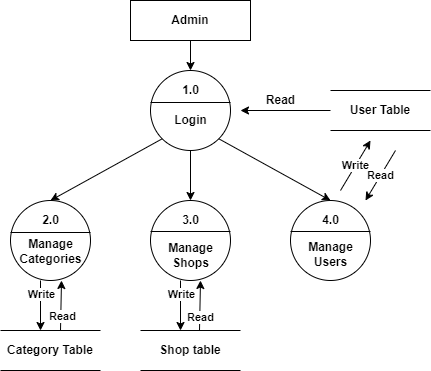

The diagram above was exported from draw.io. Its source (the exported page's mxGraphModel, read from the mxfile embedded in the PNG):
<mxGraphModel dx="1014" dy="531" grid="1" gridSize="10" guides="1" tooltips="1" connect="1" arrows="1" fold="1" page="1" pageScale="1" pageWidth="850" pageHeight="1100" math="0" shadow="0">
  <root>
    <mxCell id="0" />
    <mxCell id="1" parent="0" />
    <mxCell id="bVCHGHQAuZ5a4b1Ab20L-5" style="edgeStyle=orthogonalEdgeStyle;rounded=0;orthogonalLoop=1;jettySize=auto;html=1;exitX=0.5;exitY=1;exitDx=0;exitDy=0;" parent="1" source="bVCHGHQAuZ5a4b1Ab20L-1" edge="1">
      <mxGeometry relative="1" as="geometry">
        <mxPoint x="340" y="150" as="targetPoint" />
      </mxGeometry>
    </mxCell>
    <mxCell id="bVCHGHQAuZ5a4b1Ab20L-1" value="&lt;b&gt;Admin&lt;/b&gt;" style="rounded=0;whiteSpace=wrap;html=1;" parent="1" vertex="1">
      <mxGeometry x="280" y="80" width="120" height="40" as="geometry" />
    </mxCell>
    <mxCell id="bVCHGHQAuZ5a4b1Ab20L-3" value="" style="ellipse;whiteSpace=wrap;html=1;aspect=fixed;" parent="1" vertex="1">
      <mxGeometry x="300" y="150" width="80" height="80" as="geometry" />
    </mxCell>
    <mxCell id="bVCHGHQAuZ5a4b1Ab20L-6" value="" style="endArrow=none;html=1;rounded=0;exitX=0;exitY=0.5;exitDx=0;exitDy=0;entryX=1;entryY=0.5;entryDx=0;entryDy=0;" parent="1" edge="1">
      <mxGeometry width="50" height="50" relative="1" as="geometry">
        <mxPoint x="300" y="182" as="sourcePoint" />
        <mxPoint x="380" y="182" as="targetPoint" />
        <Array as="points" />
      </mxGeometry>
    </mxCell>
    <mxCell id="bVCHGHQAuZ5a4b1Ab20L-7" value="&lt;b&gt;User Table&lt;/b&gt;" style="shape=partialRectangle;whiteSpace=wrap;html=1;left=0;right=0;fillColor=none;" parent="1" vertex="1">
      <mxGeometry x="480" y="170" width="100" height="40" as="geometry" />
    </mxCell>
    <mxCell id="bVCHGHQAuZ5a4b1Ab20L-8" value="" style="endArrow=none;html=1;rounded=0;startArrow=classic;startFill=1;endFill=0;" parent="1" target="bVCHGHQAuZ5a4b1Ab20L-7" edge="1">
      <mxGeometry width="50" height="50" relative="1" as="geometry">
        <mxPoint x="390" y="190" as="sourcePoint" />
        <mxPoint x="450" y="260" as="targetPoint" />
      </mxGeometry>
    </mxCell>
    <mxCell id="bVCHGHQAuZ5a4b1Ab20L-9" value="" style="ellipse;whiteSpace=wrap;html=1;aspect=fixed;" parent="1" vertex="1">
      <mxGeometry x="160" y="280" width="80" height="80" as="geometry" />
    </mxCell>
    <mxCell id="bVCHGHQAuZ5a4b1Ab20L-10" value="" style="endArrow=none;html=1;rounded=0;exitX=0;exitY=0.5;exitDx=0;exitDy=0;entryX=1;entryY=0.5;entryDx=0;entryDy=0;" parent="1" edge="1">
      <mxGeometry width="50" height="50" relative="1" as="geometry">
        <mxPoint x="160" y="312" as="sourcePoint" />
        <mxPoint x="240" y="312" as="targetPoint" />
      </mxGeometry>
    </mxCell>
    <mxCell id="bVCHGHQAuZ5a4b1Ab20L-11" value="" style="ellipse;whiteSpace=wrap;html=1;aspect=fixed;" parent="1" vertex="1">
      <mxGeometry x="300" y="280" width="80" height="80" as="geometry" />
    </mxCell>
    <mxCell id="bVCHGHQAuZ5a4b1Ab20L-12" value="" style="endArrow=none;html=1;rounded=0;exitX=0;exitY=0.5;exitDx=0;exitDy=0;entryX=1;entryY=0.5;entryDx=0;entryDy=0;" parent="1" edge="1">
      <mxGeometry width="50" height="50" relative="1" as="geometry">
        <mxPoint x="300" y="311" as="sourcePoint" />
        <mxPoint x="380" y="311" as="targetPoint" />
      </mxGeometry>
    </mxCell>
    <mxCell id="bVCHGHQAuZ5a4b1Ab20L-13" value="" style="ellipse;whiteSpace=wrap;html=1;aspect=fixed;" parent="1" vertex="1">
      <mxGeometry x="440" y="280" width="80" height="80" as="geometry" />
    </mxCell>
    <mxCell id="bVCHGHQAuZ5a4b1Ab20L-14" value="" style="endArrow=none;html=1;rounded=0;exitX=0;exitY=0.5;exitDx=0;exitDy=0;entryX=1;entryY=0.5;entryDx=0;entryDy=0;" parent="1" edge="1">
      <mxGeometry width="50" height="50" relative="1" as="geometry">
        <mxPoint x="440" y="311" as="sourcePoint" />
        <mxPoint x="520" y="311" as="targetPoint" />
      </mxGeometry>
    </mxCell>
    <mxCell id="bVCHGHQAuZ5a4b1Ab20L-15" value="&lt;b&gt;Read&lt;/b&gt;" style="text;html=1;align=center;verticalAlign=middle;resizable=0;points=[];autosize=1;strokeColor=none;fillColor=none;" parent="1" vertex="1">
      <mxGeometry x="410" y="170" width="40" height="20" as="geometry" />
    </mxCell>
    <mxCell id="bVCHGHQAuZ5a4b1Ab20L-16" value="" style="endArrow=classic;html=1;rounded=0;exitX=0;exitY=1;exitDx=0;exitDy=0;entryX=0.5;entryY=0;entryDx=0;entryDy=0;" parent="1" source="bVCHGHQAuZ5a4b1Ab20L-3" target="bVCHGHQAuZ5a4b1Ab20L-9" edge="1">
      <mxGeometry width="50" height="50" relative="1" as="geometry">
        <mxPoint x="400" y="310" as="sourcePoint" />
        <mxPoint x="450" y="260" as="targetPoint" />
      </mxGeometry>
    </mxCell>
    <mxCell id="bVCHGHQAuZ5a4b1Ab20L-17" value="" style="endArrow=classic;html=1;rounded=0;exitX=0.5;exitY=1;exitDx=0;exitDy=0;entryX=0.5;entryY=0;entryDx=0;entryDy=0;" parent="1" source="bVCHGHQAuZ5a4b1Ab20L-3" target="bVCHGHQAuZ5a4b1Ab20L-11" edge="1">
      <mxGeometry width="50" height="50" relative="1" as="geometry">
        <mxPoint x="400" y="310" as="sourcePoint" />
        <mxPoint x="450" y="260" as="targetPoint" />
      </mxGeometry>
    </mxCell>
    <mxCell id="bVCHGHQAuZ5a4b1Ab20L-18" value="" style="endArrow=classic;html=1;rounded=0;exitX=1;exitY=1;exitDx=0;exitDy=0;entryX=0.5;entryY=0;entryDx=0;entryDy=0;" parent="1" source="bVCHGHQAuZ5a4b1Ab20L-3" target="bVCHGHQAuZ5a4b1Ab20L-13" edge="1">
      <mxGeometry width="50" height="50" relative="1" as="geometry">
        <mxPoint x="400" y="310" as="sourcePoint" />
        <mxPoint x="480" y="290" as="targetPoint" />
      </mxGeometry>
    </mxCell>
    <mxCell id="bVCHGHQAuZ5a4b1Ab20L-19" value="&lt;b&gt;Shop table&lt;/b&gt;" style="shape=partialRectangle;whiteSpace=wrap;html=1;left=0;right=0;fillColor=none;" parent="1" vertex="1">
      <mxGeometry x="290" y="410" width="100" height="40" as="geometry" />
    </mxCell>
    <mxCell id="bVCHGHQAuZ5a4b1Ab20L-20" value="&lt;b&gt;Category Table&lt;/b&gt;" style="shape=partialRectangle;whiteSpace=wrap;html=1;left=0;right=0;fillColor=none;" parent="1" vertex="1">
      <mxGeometry x="150" y="410" width="100" height="40" as="geometry" />
    </mxCell>
    <mxCell id="bVCHGHQAuZ5a4b1Ab20L-21" value="&lt;b&gt;Write&lt;/b&gt;" style="endArrow=classic;html=1;rounded=0;" parent="1" edge="1">
      <mxGeometry width="50" height="50" relative="1" as="geometry">
        <mxPoint x="490" y="270" as="sourcePoint" />
        <mxPoint x="520" y="220" as="targetPoint" />
      </mxGeometry>
    </mxCell>
    <mxCell id="bVCHGHQAuZ5a4b1Ab20L-22" value="&lt;b&gt;Read&lt;/b&gt;" style="endArrow=none;html=1;rounded=0;startArrow=classic;startFill=1;endFill=0;" parent="1" edge="1">
      <mxGeometry width="50" height="50" relative="1" as="geometry">
        <mxPoint x="515" y="280" as="sourcePoint" />
        <mxPoint x="545" y="230" as="targetPoint" />
      </mxGeometry>
    </mxCell>
    <mxCell id="bVCHGHQAuZ5a4b1Ab20L-25" value="" style="endArrow=classic;html=1;rounded=0;exitX=0.59;exitY=0;exitDx=0;exitDy=0;exitPerimeter=0;" parent="1" source="bVCHGHQAuZ5a4b1Ab20L-19" edge="1">
      <mxGeometry width="50" height="50" relative="1" as="geometry">
        <mxPoint x="310" y="410" as="sourcePoint" />
        <mxPoint x="350" y="360" as="targetPoint" />
      </mxGeometry>
    </mxCell>
    <mxCell id="bVCHGHQAuZ5a4b1Ab20L-36" value="&lt;b&gt;Read&lt;/b&gt;" style="edgeLabel;html=1;align=center;verticalAlign=middle;resizable=0;points=[];" parent="bVCHGHQAuZ5a4b1Ab20L-25" vertex="1" connectable="0">
      <mxGeometry x="-0.4402" relative="1" as="geometry">
        <mxPoint as="offset" />
      </mxGeometry>
    </mxCell>
    <mxCell id="bVCHGHQAuZ5a4b1Ab20L-26" value="" style="endArrow=none;html=1;rounded=0;startArrow=classic;startFill=1;endFill=0;" parent="1" edge="1">
      <mxGeometry width="50" height="50" relative="1" as="geometry">
        <mxPoint x="330" y="410" as="sourcePoint" />
        <mxPoint x="330" y="360" as="targetPoint" />
      </mxGeometry>
    </mxCell>
    <mxCell id="bVCHGHQAuZ5a4b1Ab20L-35" value="&lt;b&gt;Write&lt;/b&gt;" style="edgeLabel;html=1;align=center;verticalAlign=middle;resizable=0;points=[];" parent="bVCHGHQAuZ5a4b1Ab20L-26" vertex="1" connectable="0">
      <mxGeometry x="0.48" relative="1" as="geometry">
        <mxPoint as="offset" />
      </mxGeometry>
    </mxCell>
    <mxCell id="bVCHGHQAuZ5a4b1Ab20L-27" value="" style="endArrow=classic;html=1;rounded=0;exitX=0.59;exitY=0;exitDx=0;exitDy=0;exitPerimeter=0;" parent="1" edge="1">
      <mxGeometry width="50" height="50" relative="1" as="geometry">
        <mxPoint x="210" y="410" as="sourcePoint" />
        <mxPoint x="211" y="360" as="targetPoint" />
      </mxGeometry>
    </mxCell>
    <mxCell id="bVCHGHQAuZ5a4b1Ab20L-38" value="&lt;b&gt;Read&lt;/b&gt;" style="edgeLabel;html=1;align=center;verticalAlign=middle;resizable=0;points=[];" parent="bVCHGHQAuZ5a4b1Ab20L-27" vertex="1" connectable="0">
      <mxGeometry x="-0.3994" y="-1" relative="1" as="geometry">
        <mxPoint as="offset" />
      </mxGeometry>
    </mxCell>
    <mxCell id="bVCHGHQAuZ5a4b1Ab20L-28" value="" style="endArrow=none;html=1;rounded=0;startArrow=classic;startFill=1;endFill=0;" parent="1" edge="1">
      <mxGeometry width="50" height="50" relative="1" as="geometry">
        <mxPoint x="190" y="410" as="sourcePoint" />
        <mxPoint x="190" y="360" as="targetPoint" />
      </mxGeometry>
    </mxCell>
    <mxCell id="bVCHGHQAuZ5a4b1Ab20L-37" value="&lt;b&gt;Write&lt;/b&gt;" style="edgeLabel;html=1;align=center;verticalAlign=middle;resizable=0;points=[];" parent="bVCHGHQAuZ5a4b1Ab20L-28" vertex="1" connectable="0">
      <mxGeometry x="0.48" relative="1" as="geometry">
        <mxPoint as="offset" />
      </mxGeometry>
    </mxCell>
    <mxCell id="bVCHGHQAuZ5a4b1Ab20L-29" value="&lt;b&gt;1.0&lt;/b&gt;" style="text;html=1;resizable=0;autosize=1;align=center;verticalAlign=middle;points=[];fillColor=none;strokeColor=none;rounded=0;" parent="1" vertex="1">
      <mxGeometry x="325" y="160" width="30" height="20" as="geometry" />
    </mxCell>
    <mxCell id="bVCHGHQAuZ5a4b1Ab20L-30" value="&lt;b&gt;Login&lt;/b&gt;" style="text;html=1;resizable=0;autosize=1;align=center;verticalAlign=middle;points=[];fillColor=none;strokeColor=none;rounded=0;" parent="1" vertex="1">
      <mxGeometry x="315" y="190" width="50" height="20" as="geometry" />
    </mxCell>
    <mxCell id="bVCHGHQAuZ5a4b1Ab20L-31" value="&lt;b&gt;2.0&lt;/b&gt;" style="text;html=1;resizable=0;autosize=1;align=center;verticalAlign=middle;points=[];fillColor=none;strokeColor=none;rounded=0;" parent="1" vertex="1">
      <mxGeometry x="185" y="290" width="30" height="20" as="geometry" />
    </mxCell>
    <mxCell id="bVCHGHQAuZ5a4b1Ab20L-32" value="&lt;b&gt;3.0&lt;/b&gt;" style="text;html=1;resizable=0;autosize=1;align=center;verticalAlign=middle;points=[];fillColor=none;strokeColor=none;rounded=0;" parent="1" vertex="1">
      <mxGeometry x="325" y="290" width="30" height="20" as="geometry" />
    </mxCell>
    <mxCell id="bVCHGHQAuZ5a4b1Ab20L-33" value="&lt;b&gt;4.0&lt;/b&gt;" style="text;html=1;resizable=0;autosize=1;align=center;verticalAlign=middle;points=[];fillColor=none;strokeColor=none;rounded=0;" parent="1" vertex="1">
      <mxGeometry x="465" y="290" width="30" height="20" as="geometry" />
    </mxCell>
    <mxCell id="bVCHGHQAuZ5a4b1Ab20L-39" value="&lt;b&gt;Manage&lt;br&gt;Categories&lt;br&gt;&lt;/b&gt;" style="text;html=1;resizable=0;autosize=1;align=center;verticalAlign=middle;points=[];fillColor=none;strokeColor=none;rounded=0;" parent="1" vertex="1">
      <mxGeometry x="160" y="316" width="80" height="30" as="geometry" />
    </mxCell>
    <mxCell id="bVCHGHQAuZ5a4b1Ab20L-40" value="&lt;b&gt;Manage&lt;br&gt;Shops&lt;br&gt;&lt;/b&gt;" style="text;html=1;resizable=0;autosize=1;align=center;verticalAlign=middle;points=[];fillColor=none;strokeColor=none;rounded=0;" parent="1" vertex="1">
      <mxGeometry x="310" y="320" width="60" height="30" as="geometry" />
    </mxCell>
    <mxCell id="bVCHGHQAuZ5a4b1Ab20L-41" value="&lt;b&gt;Manage&lt;br&gt;Users&lt;br&gt;&lt;/b&gt;" style="text;html=1;resizable=0;autosize=1;align=center;verticalAlign=middle;points=[];fillColor=none;strokeColor=none;rounded=0;" parent="1" vertex="1">
      <mxGeometry x="450" y="319" width="60" height="30" as="geometry" />
    </mxCell>
  </root>
</mxGraphModel>